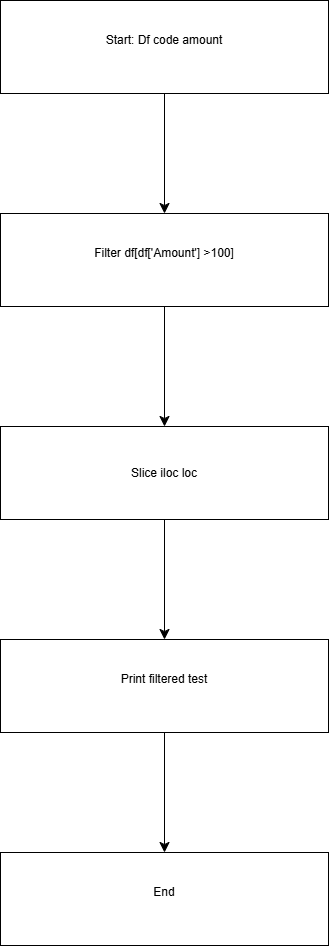

The diagram above was exported from draw.io. Its source (the exported page's mxGraphModel, read from the mxfile embedded in the PNG):
<mxGraphModel dx="1126" dy="1211" grid="0" gridSize="10" guides="1" tooltips="1" connect="1" arrows="1" fold="1" page="0" pageScale="1" pageWidth="850" pageHeight="1100" math="0" shadow="0">
  <root>
    <mxCell id="0" />
    <mxCell id="1" parent="0" />
    <mxCell id="AR0Fm9fGhUteRFyW7crX-13" edge="1" parent="1" source="AR0Fm9fGhUteRFyW7crX-11" style="edgeStyle=none;curved=1;rounded=0;orthogonalLoop=1;jettySize=auto;html=1;fontSize=12;startSize=8;endSize=8;" target="AR0Fm9fGhUteRFyW7crX-12" value="">
      <mxGeometry relative="1" as="geometry" />
    </mxCell>
    <mxCell id="AR0Fm9fGhUteRFyW7crX-11" parent="1" style="rounded=0;whiteSpace=wrap;html=1;" value="&#10;Start: Df code amount&#10;&#10;" vertex="1">
      <mxGeometry height="93" width="328" x="209" y="-86" as="geometry" />
    </mxCell>
    <mxCell id="AR0Fm9fGhUteRFyW7crX-15" edge="1" parent="1" source="AR0Fm9fGhUteRFyW7crX-12" style="edgeStyle=none;curved=1;rounded=0;orthogonalLoop=1;jettySize=auto;html=1;fontSize=12;startSize=8;endSize=8;" target="AR0Fm9fGhUteRFyW7crX-14" value="">
      <mxGeometry relative="1" as="geometry" />
    </mxCell>
    <mxCell id="AR0Fm9fGhUteRFyW7crX-12" parent="1" style="rounded=0;whiteSpace=wrap;html=1;" value="&#10;Filter df[df['Amount'] &amp;gt;100]&#10;&#10;" vertex="1">
      <mxGeometry height="93" width="328" x="209" y="127" as="geometry" />
    </mxCell>
    <mxCell id="AR0Fm9fGhUteRFyW7crX-17" edge="1" parent="1" source="AR0Fm9fGhUteRFyW7crX-14" style="edgeStyle=none;curved=1;rounded=0;orthogonalLoop=1;jettySize=auto;html=1;fontSize=12;startSize=8;endSize=8;" target="AR0Fm9fGhUteRFyW7crX-16" value="">
      <mxGeometry relative="1" as="geometry" />
    </mxCell>
    <mxCell id="AR0Fm9fGhUteRFyW7crX-14" parent="1" style="rounded=0;whiteSpace=wrap;html=1;" value="Slice iloc loc" vertex="1">
      <mxGeometry height="93" width="328" x="209" y="340" as="geometry" />
    </mxCell>
    <mxCell id="AR0Fm9fGhUteRFyW7crX-19" edge="1" parent="1" source="AR0Fm9fGhUteRFyW7crX-16" style="edgeStyle=none;curved=1;rounded=0;orthogonalLoop=1;jettySize=auto;html=1;fontSize=12;startSize=8;endSize=8;" target="AR0Fm9fGhUteRFyW7crX-18" value="">
      <mxGeometry relative="1" as="geometry" />
    </mxCell>
    <mxCell id="AR0Fm9fGhUteRFyW7crX-16" parent="1" style="rounded=0;whiteSpace=wrap;html=1;" value="&#10;Print filtered test&#10;&#10;" vertex="1">
      <mxGeometry height="93" width="328" x="209" y="553" as="geometry" />
    </mxCell>
    <mxCell id="AR0Fm9fGhUteRFyW7crX-18" parent="1" style="rounded=0;whiteSpace=wrap;html=1;" value="&#10;End&#10;&#10;" vertex="1">
      <mxGeometry height="93" width="328" x="209" y="766" as="geometry" />
    </mxCell>
  </root>
</mxGraphModel>